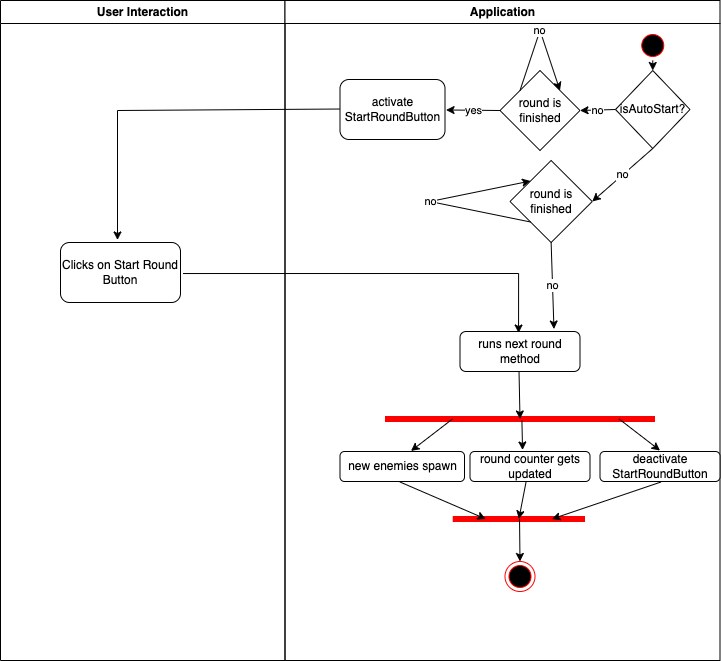

The diagram above was exported from draw.io. Its source (the exported page's mxGraphModel, read from the mxfile embedded in the PNG):
<mxGraphModel dx="1186" dy="796" grid="1" gridSize="10" guides="1" tooltips="1" connect="1" arrows="1" fold="1" page="1" pageScale="1" pageWidth="1169" pageHeight="826" background="none" math="0" shadow="0">
  <root>
    <mxCell id="0" />
    <mxCell id="1" parent="0" />
    <mxCell id="2" value="User Interaction" style="swimlane;whiteSpace=wrap" parent="1" vertex="1">
      <mxGeometry x="160" y="100" width="284.5" height="660" as="geometry" />
    </mxCell>
    <mxCell id="yAvWRKtuE4v3o7_ab2DI-44" value="&lt;span style=&quot;&quot;&gt;Clicks on Start Round Button&lt;/span&gt;" style="rounded=1;whiteSpace=wrap;html=1;" vertex="1" parent="2">
      <mxGeometry x="60" y="242" width="120" height="60" as="geometry" />
    </mxCell>
    <mxCell id="3" value="Application" style="swimlane;whiteSpace=wrap" parent="1" vertex="1">
      <mxGeometry x="444.5" y="100" width="435" height="660" as="geometry" />
    </mxCell>
    <mxCell id="yAvWRKtuE4v3o7_ab2DI-45" value="&lt;span style=&quot;&quot;&gt;runs next round method&lt;/span&gt;" style="rounded=1;whiteSpace=wrap;html=1;" vertex="1" parent="3">
      <mxGeometry x="175" y="331" width="120" height="40" as="geometry" />
    </mxCell>
    <mxCell id="25" value="" style="shape=line;strokeWidth=6;strokeColor=#ff0000;rotation=0;" parent="3" vertex="1">
      <mxGeometry x="100" y="411" width="270" height="15" as="geometry" />
    </mxCell>
    <mxCell id="yAvWRKtuE4v3o7_ab2DI-50" value="new enemies spawn" style="rounded=1;whiteSpace=wrap;html=1;" vertex="1" parent="3">
      <mxGeometry x="55" y="451" width="124.5" height="30" as="geometry" />
    </mxCell>
    <mxCell id="yAvWRKtuE4v3o7_ab2DI-53" value="round counter gets updated" style="rounded=1;whiteSpace=wrap;html=1;" vertex="1" parent="3">
      <mxGeometry x="185" y="451" width="120" height="30" as="geometry" />
    </mxCell>
    <mxCell id="yAvWRKtuE4v3o7_ab2DI-54" value="" style="shape=line;strokeWidth=6;strokeColor=#ff0000;rotation=0;" vertex="1" parent="3">
      <mxGeometry x="167.75" y="511" width="132.25" height="15" as="geometry" />
    </mxCell>
    <mxCell id="yAvWRKtuE4v3o7_ab2DI-55" value="" style="endArrow=classic;html=1;rounded=0;shadow=0;strokeColor=#000000;exitX=0.25;exitY=0.5;exitDx=0;exitDy=0;exitPerimeter=0;entryX=0.57;entryY=-0.017;entryDx=0;entryDy=0;entryPerimeter=0;" edge="1" parent="3" source="25" target="yAvWRKtuE4v3o7_ab2DI-50">
      <mxGeometry width="50" height="50" relative="1" as="geometry">
        <mxPoint x="200" y="421" as="sourcePoint" />
        <mxPoint x="250" y="371" as="targetPoint" />
      </mxGeometry>
    </mxCell>
    <mxCell id="yAvWRKtuE4v3o7_ab2DI-56" value="" style="endArrow=classic;html=1;rounded=0;shadow=0;strokeColor=#000000;exitX=0.507;exitY=0.567;exitDx=0;exitDy=0;exitPerimeter=0;entryX=0.438;entryY=-0.05;entryDx=0;entryDy=0;entryPerimeter=0;" edge="1" parent="3" source="25" target="yAvWRKtuE4v3o7_ab2DI-53">
      <mxGeometry width="50" height="50" relative="1" as="geometry">
        <mxPoint x="203.875" y="428.5" as="sourcePoint" />
        <mxPoint x="180.96499999999992" y="460.49" as="targetPoint" />
        <Array as="points" />
      </mxGeometry>
    </mxCell>
    <mxCell id="yAvWRKtuE4v3o7_ab2DI-57" value="" style="endArrow=classic;html=1;rounded=0;shadow=0;strokeColor=#000000;exitX=0.492;exitY=1.013;exitDx=0;exitDy=0;exitPerimeter=0;" edge="1" parent="3" source="yAvWRKtuE4v3o7_ab2DI-45" target="25">
      <mxGeometry width="50" height="50" relative="1" as="geometry">
        <mxPoint x="200" y="421" as="sourcePoint" />
        <mxPoint x="250" y="371" as="targetPoint" />
      </mxGeometry>
    </mxCell>
    <mxCell id="yAvWRKtuE4v3o7_ab2DI-59" value="" style="endArrow=classic;html=1;rounded=0;shadow=0;strokeColor=#000000;exitX=0.467;exitY=1.017;exitDx=0;exitDy=0;exitPerimeter=0;" edge="1" parent="3" source="yAvWRKtuE4v3o7_ab2DI-53" target="yAvWRKtuE4v3o7_ab2DI-54">
      <mxGeometry width="50" height="50" relative="1" as="geometry">
        <mxPoint x="203.875" y="428.5" as="sourcePoint" />
        <mxPoint x="180.96499999999992" y="460.49" as="targetPoint" />
      </mxGeometry>
    </mxCell>
    <mxCell id="yAvWRKtuE4v3o7_ab2DI-60" value="" style="endArrow=classic;html=1;rounded=0;shadow=0;strokeColor=#000000;entryX=0.25;entryY=0.5;entryDx=0;entryDy=0;entryPerimeter=0;exitX=0.482;exitY=1.017;exitDx=0;exitDy=0;exitPerimeter=0;" edge="1" parent="3" source="yAvWRKtuE4v3o7_ab2DI-50" target="yAvWRKtuE4v3o7_ab2DI-54">
      <mxGeometry width="50" height="50" relative="1" as="geometry">
        <mxPoint x="256.125" y="428.5" as="sourcePoint" />
        <mxPoint x="307.05999999999995" y="459.5" as="targetPoint" />
        <Array as="points" />
      </mxGeometry>
    </mxCell>
    <mxCell id="yAvWRKtuE4v3o7_ab2DI-63" value="" style="ellipse;whiteSpace=wrap;html=1;aspect=fixed;strokeColor=#FF0000;" vertex="1" parent="3">
      <mxGeometry x="220" y="561" width="30" height="30" as="geometry" />
    </mxCell>
    <mxCell id="yAvWRKtuE4v3o7_ab2DI-64" value="" style="ellipse;shape=startState;fillColor=#000000;strokeColor=#FF0000;" vertex="1" parent="3">
      <mxGeometry x="220" y="561" width="30" height="30" as="geometry" />
    </mxCell>
    <mxCell id="yAvWRKtuE4v3o7_ab2DI-65" value="" style="endArrow=classic;html=1;rounded=0;shadow=0;strokeColor=#000000;exitX=0.505;exitY=0.5;exitDx=0;exitDy=0;exitPerimeter=0;entryX=0.5;entryY=0;entryDx=0;entryDy=0;" edge="1" parent="3" source="yAvWRKtuE4v3o7_ab2DI-54" target="yAvWRKtuE4v3o7_ab2DI-64">
      <mxGeometry width="50" height="50" relative="1" as="geometry">
        <mxPoint x="199.5" y="422" as="sourcePoint" />
        <mxPoint x="249.5" y="372" as="targetPoint" />
      </mxGeometry>
    </mxCell>
    <mxCell id="5" value="" style="ellipse;shape=startState;fillColor=#000000;strokeColor=#ff0000;" parent="3" vertex="1">
      <mxGeometry x="352.75" y="30" width="30" height="30" as="geometry" />
    </mxCell>
    <mxCell id="yAvWRKtuE4v3o7_ab2DI-66" value="isAutoStart?" style="rhombus;whiteSpace=wrap;html=1;" vertex="1" parent="3">
      <mxGeometry x="330.5" y="70" width="74.5" height="78" as="geometry" />
    </mxCell>
    <mxCell id="yAvWRKtuE4v3o7_ab2DI-67" value="" style="endArrow=classic;html=1;rounded=0;shadow=1;strokeColor=#000000;exitX=0.5;exitY=1;exitDx=0;exitDy=0;entryX=0.5;entryY=0;entryDx=0;entryDy=0;" edge="1" parent="3" target="yAvWRKtuE4v3o7_ab2DI-66">
      <mxGeometry width="50" height="50" relative="1" as="geometry">
        <mxPoint x="367.75" y="60" as="sourcePoint" />
        <mxPoint x="300" y="250" as="targetPoint" />
      </mxGeometry>
    </mxCell>
    <mxCell id="yAvWRKtuE4v3o7_ab2DI-71" value="" style="endArrow=classic;html=1;rounded=0;shadow=1;strokeColor=#000000;exitX=0;exitY=0.5;exitDx=0;exitDy=0;startArrow=none;" edge="1" parent="3" source="yAvWRKtuE4v3o7_ab2DI-70">
      <mxGeometry width="50" height="50" relative="1" as="geometry">
        <mxPoint x="250" y="290" as="sourcePoint" />
        <mxPoint x="260" y="110" as="targetPoint" />
      </mxGeometry>
    </mxCell>
    <mxCell id="yAvWRKtuE4v3o7_ab2DI-72" value="activate StartRoundButton" style="rounded=1;whiteSpace=wrap;html=1;" vertex="1" parent="3">
      <mxGeometry x="55" y="79" width="105" height="60" as="geometry" />
    </mxCell>
    <mxCell id="yAvWRKtuE4v3o7_ab2DI-70" value="round is finished" style="rhombus;whiteSpace=wrap;html=1;" vertex="1" parent="3">
      <mxGeometry x="215" y="70" width="80" height="80" as="geometry" />
    </mxCell>
    <mxCell id="yAvWRKtuE4v3o7_ab2DI-76" value="deactivate StartRoundButton" style="rounded=1;whiteSpace=wrap;html=1;" vertex="1" parent="3">
      <mxGeometry x="315" y="451" width="120" height="30" as="geometry" />
    </mxCell>
    <mxCell id="yAvWRKtuE4v3o7_ab2DI-77" value="" style="endArrow=classic;html=1;rounded=0;shadow=0;strokeColor=#000000;exitX=0.867;exitY=0.5;exitDx=0;exitDy=0;exitPerimeter=0;entryX=0.5;entryY=-0.033;entryDx=0;entryDy=0;entryPerimeter=0;" edge="1" parent="3" source="25" target="yAvWRKtuE4v3o7_ab2DI-76">
      <mxGeometry width="50" height="50" relative="1" as="geometry">
        <mxPoint x="115" y="280" as="sourcePoint" />
        <mxPoint x="165" y="230" as="targetPoint" />
      </mxGeometry>
    </mxCell>
    <mxCell id="yAvWRKtuE4v3o7_ab2DI-78" value="" style="endArrow=classic;html=1;rounded=0;shadow=0;strokeColor=#000000;exitX=0.508;exitY=1.017;exitDx=0;exitDy=0;exitPerimeter=0;entryX=0.75;entryY=0.5;entryDx=0;entryDy=0;entryPerimeter=0;" edge="1" parent="3" source="yAvWRKtuE4v3o7_ab2DI-76" target="yAvWRKtuE4v3o7_ab2DI-54">
      <mxGeometry width="50" height="50" relative="1" as="geometry">
        <mxPoint x="115" y="280" as="sourcePoint" />
        <mxPoint x="275" y="510" as="targetPoint" />
      </mxGeometry>
    </mxCell>
    <mxCell id="yAvWRKtuE4v3o7_ab2DI-69" value="round is finished" style="rhombus;whiteSpace=wrap;html=1;" vertex="1" parent="3">
      <mxGeometry x="225" y="160" width="82.25" height="82" as="geometry" />
    </mxCell>
    <mxCell id="yAvWRKtuE4v3o7_ab2DI-80" value="no" style="endArrow=classic;html=1;rounded=0;shadow=0;strokeColor=#000000;exitX=0;exitY=0.5;exitDx=0;exitDy=0;entryX=1;entryY=0.5;entryDx=0;entryDy=0;" edge="1" parent="3" source="yAvWRKtuE4v3o7_ab2DI-66" target="yAvWRKtuE4v3o7_ab2DI-70">
      <mxGeometry width="50" height="50" relative="1" as="geometry">
        <mxPoint x="115" y="280" as="sourcePoint" />
        <mxPoint x="165" y="230" as="targetPoint" />
      </mxGeometry>
    </mxCell>
    <mxCell id="yAvWRKtuE4v3o7_ab2DI-82" value="no" style="endArrow=classic;html=1;rounded=0;shadow=0;strokeColor=#000000;exitX=0.5;exitY=1;exitDx=0;exitDy=0;entryX=1;entryY=0.5;entryDx=0;entryDy=0;" edge="1" parent="3" source="yAvWRKtuE4v3o7_ab2DI-66" target="yAvWRKtuE4v3o7_ab2DI-69">
      <mxGeometry width="50" height="50" relative="1" as="geometry">
        <mxPoint x="115" y="280" as="sourcePoint" />
        <mxPoint x="165" y="230" as="targetPoint" />
      </mxGeometry>
    </mxCell>
    <mxCell id="yAvWRKtuE4v3o7_ab2DI-85" value="no" style="endArrow=classic;html=1;rounded=0;shadow=0;strokeColor=#000000;exitX=0.5;exitY=1;exitDx=0;exitDy=0;entryX=0.783;entryY=-0.062;entryDx=0;entryDy=0;entryPerimeter=0;" edge="1" parent="3" source="yAvWRKtuE4v3o7_ab2DI-69" target="yAvWRKtuE4v3o7_ab2DI-45">
      <mxGeometry width="50" height="50" relative="1" as="geometry">
        <mxPoint x="115" y="280" as="sourcePoint" />
        <mxPoint x="165" y="230" as="targetPoint" />
      </mxGeometry>
    </mxCell>
    <mxCell id="yAvWRKtuE4v3o7_ab2DI-86" value="no" style="endArrow=classic;html=1;rounded=0;shadow=0;strokeColor=#000000;exitX=0;exitY=1;exitDx=0;exitDy=0;entryX=0;entryY=0;entryDx=0;entryDy=0;" edge="1" parent="3" source="yAvWRKtuE4v3o7_ab2DI-69" target="yAvWRKtuE4v3o7_ab2DI-69">
      <mxGeometry width="50" height="50" relative="1" as="geometry">
        <mxPoint x="115" y="280" as="sourcePoint" />
        <mxPoint x="165" y="230" as="targetPoint" />
        <Array as="points">
          <mxPoint x="145" y="201" />
        </Array>
      </mxGeometry>
    </mxCell>
    <mxCell id="yAvWRKtuE4v3o7_ab2DI-90" value="yes" style="endArrow=classic;html=1;rounded=0;shadow=0;strokeColor=#000000;exitX=0;exitY=0.5;exitDx=0;exitDy=0;entryX=1.01;entryY=0.508;entryDx=0;entryDy=0;entryPerimeter=0;" edge="1" parent="3" source="yAvWRKtuE4v3o7_ab2DI-70" target="yAvWRKtuE4v3o7_ab2DI-72">
      <mxGeometry width="50" height="50" relative="1" as="geometry">
        <mxPoint x="115" y="280" as="sourcePoint" />
        <mxPoint x="165" y="230" as="targetPoint" />
      </mxGeometry>
    </mxCell>
    <mxCell id="yAvWRKtuE4v3o7_ab2DI-92" value="no" style="endArrow=classic;html=1;rounded=0;shadow=0;strokeColor=#000000;exitX=0;exitY=0;exitDx=0;exitDy=0;entryX=1;entryY=0;entryDx=0;entryDy=0;" edge="1" parent="3" source="yAvWRKtuE4v3o7_ab2DI-70" target="yAvWRKtuE4v3o7_ab2DI-70">
      <mxGeometry width="50" height="50" relative="1" as="geometry">
        <mxPoint x="115" y="280" as="sourcePoint" />
        <mxPoint x="165" y="230" as="targetPoint" />
        <Array as="points">
          <mxPoint x="255" y="30" />
        </Array>
      </mxGeometry>
    </mxCell>
    <mxCell id="yAvWRKtuE4v3o7_ab2DI-43" style="edgeStyle=orthogonalEdgeStyle;rounded=0;orthogonalLoop=1;jettySize=auto;html=1;exitX=1.021;exitY=0.517;exitDx=0;exitDy=0;exitPerimeter=0;entryX=0.488;entryY=0.038;entryDx=0;entryDy=0;entryPerimeter=0;" edge="1" parent="1" source="yAvWRKtuE4v3o7_ab2DI-44" target="yAvWRKtuE4v3o7_ab2DI-45">
      <mxGeometry relative="1" as="geometry">
        <mxPoint x="387.05999999999995" y="263" as="sourcePoint" />
        <mxPoint x="490" y="355" as="targetPoint" />
      </mxGeometry>
    </mxCell>
    <mxCell id="yAvWRKtuE4v3o7_ab2DI-75" value="" style="endArrow=classic;html=1;rounded=0;shadow=0;strokeColor=#000000;entryX=0.475;entryY=-0.042;entryDx=0;entryDy=0;entryPerimeter=0;exitX=-0.005;exitY=0.492;exitDx=0;exitDy=0;exitPerimeter=0;" edge="1" parent="1" source="yAvWRKtuE4v3o7_ab2DI-72" target="yAvWRKtuE4v3o7_ab2DI-44">
      <mxGeometry width="50" height="50" relative="1" as="geometry">
        <mxPoint x="560" y="410" as="sourcePoint" />
        <mxPoint x="610" y="360" as="targetPoint" />
        <Array as="points">
          <mxPoint x="277" y="210" />
        </Array>
      </mxGeometry>
    </mxCell>
  </root>
</mxGraphModel>